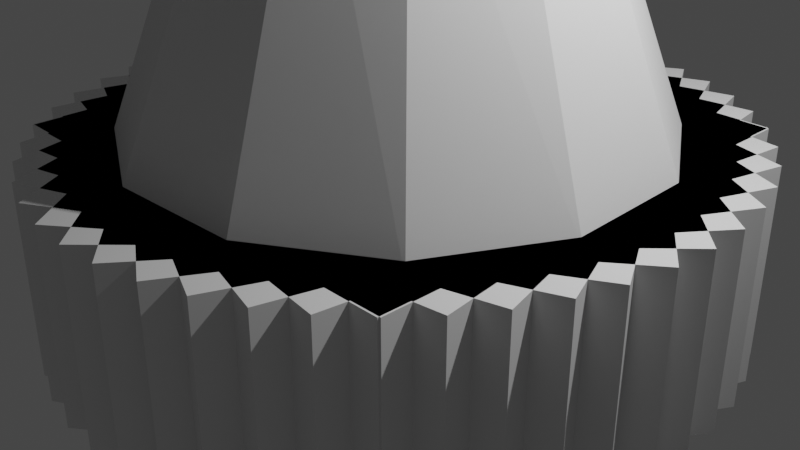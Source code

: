 # Source: capuce.blend  (saved by Blender 3.6.11; exported with 4.5.12 LTS)
import bpy
from mathutils import Matrix  # noqa: F401  (used for matrix-valued properties, if any)

bpy.ops.wm.read_factory_settings(use_empty=True)
scene = bpy.context.scene
scene.name = 'Scene'

# ---- collections
col_collection = bpy.data.collections.new('Collection'); scene.collection.children.link(col_collection)

# ---- materials (node trees are filled in below, after node groups)
mat_material = bpy.data.materials.new('Material')
mat_material.alpha_threshold = 0.0
mat_material.use_transparent_shadow = False
mat_material.roughness = 0.5
mat_material.line_color = (0.0, 0.0, 0.0, 1.0)

# ---- material node trees
mat_material.use_nodes = True; mat_material.node_tree.nodes.clear()
_N = mat_material.node_tree.nodes; _L = mat_material.node_tree.links
n0 = _N.new('ShaderNodeOutputMaterial'); n0.name = 'Material Output'; n0.location = (300, 300)
n1 = _N.new('ShaderNodeBsdfPrincipled'); n1.name = 'Principled BSDF'; n1.location = (10, 300)
n1.distribution = 'GGX'
n1.subsurface_method = 'RANDOM_WALK_SKIN'
n1.inputs[3].default_value = 1.45
n1.inputs[27].default_value = (0.0, 0.0, 0.0, 1.0)
n1.inputs[28].default_value = 1.0
_L.new(n1.outputs[0], n0.inputs[0])
n0.is_active_output = True

# ---- world
world_world = bpy.data.worlds.new('World'); scene.world = world_world
world_world.use_nodes = True; world_world.node_tree.nodes.clear()
_N = world_world.node_tree.nodes; _L = world_world.node_tree.links
n0 = _N.new('ShaderNodeOutputWorld'); n0.name = 'World Output'; n0.location = (300, 300)
n1 = _N.new('ShaderNodeBackground'); n1.name = 'Background'; n1.location = (10, 300)
n1.inputs[0].default_value = (0.05088, 0.05088, 0.05088, 1.0)
_L.new(n1.outputs[0], n0.inputs[0])
n0.is_active_output = True
world_world.color = (0.05088, 0.05088, 0.05088)
world_world.use_sun_shadow = False
world_world.sun_shadow_jitter_overblur = 0.0

# ---- cameras
cam_camera = bpy.data.cameras.new('Camera')
cam_camera.clip_end = 100.0
cam_camera.ortho_scale = 7.314

# ---- lights
light_light = bpy.data.lights.new('Light', 'POINT')
light_light.transmission_factor = 0.0
light_light.energy = 1000.0
light_light.shadow_soft_size = 0.1
light_light.shadow_maximum_resolution = 0.006
light_light.use_absolute_resolution = True

# ---- meshes
me_cube = bpy.data.meshes.new('Cube')
me_cube.from_pydata([(1.0, 1.0, 1.0), (1.0, 1.0, -1.0), (1.0, -1.0, 1.0), (1.0, -1.0, -1.0), (-1.0, 1.0, 1.0), (-1.0, 1.0, -1.0), (-1.0, -1.0, 1.0), (-1.0, -1.0, -1.0), (1.402, 0.1854, 1.0), (1.402, 0.1854, -1.0), (0.1854, -1.402, 1.0), (0.1854, -1.402, -1.0), (-0.1854, 1.402, 1.0), (-0.1854, 1.402, -1.0), (-1.402, -0.1854, 1.0), (-1.402, -0.1854, -1.0), (1.226, -0.7057, 1.0), (1.226, -0.7057, -1.0), (-0.7057, -1.226, 1.0), (-0.7057, -1.226, -1.0), (0.7057, 1.226, 1.0), (0.7057, 1.226, -1.0), (-1.226, 0.7057, 1.0), (-1.226, 0.7057, -1.0), (0.5434, -1.306, 1.0), (0.5434, -1.306, -1.0), (-1.306, -0.5434, 1.0), (-1.306, -0.5434, -1.0), (1.306, 0.5434, 1.0), (1.306, 0.5434, -1.0), (-0.5434, 1.306, 1.0), (-0.5434, 1.306, -1.0), (-0.3629, -1.367, 1.0), (-0.3629, -1.367, -1.0), (-1.367, 0.3629, 1.0), (-1.367, 0.3629, -1.0), (1.367, -0.3629, 1.0), (1.367, -0.3629, -1.0), (0.3629, 1.367, 1.0), (0.3629, 1.367, -1.0), (-1.12, -0.8641, 1.0), (-1.12, -0.8641, -1.0), (-0.8641, 1.12, 1.0), (-0.8641, 1.12, -1.0), (0.8641, -1.12, 1.0), (0.8641, -1.12, -1.0), (1.12, 0.8641, 1.0), (1.12, 0.8641, -1.0), (-1.414, -0.00484, 1.0), (-1.414, -0.00484, -1.0), (-0.00484, 1.414, 1.0), (-0.00484, 1.414, -1.0), (0.00484, -1.414, 1.0), (0.00484, -1.414, -1.0), (1.414, 0.00484, 1.0), (1.414, 0.00484, -1.0), (-1.125, 0.8564, 1.0), (-1.125, 0.8564, -1.0), (0.8564, 1.125, 1.0), (0.8564, 1.125, -1.0), (-0.8564, -1.125, 1.0), (-0.8564, -1.125, -1.0), (1.125, -0.8564, 1.0), (1.125, -0.8564, -1.0), (-0.3723, 1.364, 1.0), (-0.3723, 1.364, -1.0), (1.364, 0.3723, 1.0), (1.364, 0.3723, -1.0), (-1.364, -0.3723, 1.0), (-1.364, -0.3723, -1.0), (0.3723, -1.364, 1.0), (0.3723, -1.364, -1.0), (0.5345, 1.309, 1.0), (0.5345, 1.309, -1.0), (1.309, -0.5345, 1.0), (1.309, -0.5345, -1.0), (-1.309, 0.5345, 1.0), (-1.309, 0.5345, -1.0), (-0.5345, -1.309, 1.0), (-0.5345, -1.309, -1.0), (1.221, 0.7141, 1.0), (1.221, 0.7141, -1.0), (0.7141, -1.221, 1.0), (0.7141, -1.221, -1.0), (-0.7141, 1.221, 1.0), (-0.7141, 1.221, -1.0), (-1.221, -0.7141, 1.0), (-1.221, -0.7141, -1.0), (1.403, -0.1758, 1.0), (1.403, -0.1758, -1.0), (-0.1758, -1.403, 1.0), (-0.1758, -1.403, -1.0), (0.1758, 1.403, 1.0), (0.1758, 1.403, -1.0), (-1.403, 0.1758, 1.0), (-1.403, 0.1758, -1.0), (1.007, -0.9931, 1.0), (1.007, -0.9931, -1.0), (-0.9931, -1.007, 1.0), (-0.9931, -1.007, -1.0), (0.9931, 1.007, 1.0), (0.9931, 1.007, -1.0), (-1.007, 0.9931, 1.0), (-1.007, 0.9931, -1.0)], [], [(0, 2, 6, 4), (3, 7, 6, 2), (7, 5, 4, 6), (5, 7, 3, 1), (1, 3, 2, 0), (5, 1, 0, 4), (8, 10, 14, 12), (11, 15, 14, 10), (15, 13, 12, 14), (13, 15, 11, 9), (9, 11, 10, 8), (13, 9, 8, 12), (16, 18, 22, 20), (19, 23, 22, 18), (23, 21, 20, 22), (21, 23, 19, 17), (17, 19, 18, 16), (21, 17, 16, 20), (24, 26, 30, 28), (27, 31, 30, 26), (31, 29, 28, 30), (29, 31, 27, 25), (25, 27, 26, 24), (29, 25, 24, 28), (32, 34, 38, 36), (35, 39, 38, 34), (39, 37, 36, 38), (37, 39, 35, 33), (33, 35, 34, 32), (37, 33, 32, 36), (40, 42, 46, 44), (43, 47, 46, 42), (47, 45, 44, 46), (45, 47, 43, 41), (41, 43, 42, 40), (45, 41, 40, 44), (48, 50, 54, 52), (51, 55, 54, 50), (55, 53, 52, 54), (53, 55, 51, 49), (49, 51, 50, 48), (53, 49, 48, 52), (56, 58, 62, 60), (59, 63, 62, 58), (63, 61, 60, 62), (61, 63, 59, 57), (57, 59, 58, 56), (61, 57, 56, 60), (64, 66, 70, 68), (67, 71, 70, 66), (71, 69, 68, 70), (69, 71, 67, 65), (65, 67, 66, 64), (69, 65, 64, 68), (72, 74, 78, 76), (75, 79, 78, 74), (79, 77, 76, 78), (77, 79, 75, 73), (73, 75, 74, 72), (77, 73, 72, 76), (80, 82, 86, 84), (83, 87, 86, 82), (87, 85, 84, 86), (85, 87, 83, 81), (81, 83, 82, 80), (85, 81, 80, 84), (88, 90, 94, 92), (91, 95, 94, 90), (95, 93, 92, 94), (93, 95, 91, 89), (89, 91, 90, 88), (93, 89, 88, 92), (96, 100, 102, 98), (99, 98, 102, 103), (103, 102, 100, 101), (101, 97, 99, 103), (97, 96, 98, 99), (101, 100, 96, 97)])
_uv = me_cube.uv_layers.new(name='UVMap')
_uv.uv.foreach_set('vector', [0.625, 0.5, 0.625, 0.75, 0.875, 0.75, 0.875, 0.5, 0.375, 0.75, 0.375, 1.0, 0.625, 1.0, 0.625, 0.75, 0.375, 0.0, 0.375, 0.25, 0.625, 0.25, 0.625, 0.0, 0.125, 0.5, 0.125, 0.75, 0.375, 0.75, 0.375, 0.5, 0.375, 0.5, 0.375, 0.75, 0.625, 0.75, 0.625, 0.5, 0.375, 0.25, 0.375, 0.5, 0.625, 0.5, 0.625, 0.25, 0.625, 0.5, 0.625, 0.75, 0.875, 0.75, 0.875, 0.5, 0.375, 0.75, 0.375, 1.0, 0.625, 1.0, 0.625, 0.75, 0.375, 0.0, 0.375, 0.25, 0.625, 0.25, 0.625, 0.0, 0.125, 0.5, 0.125, 0.75, 0.375, 0.75, 0.375, 0.5, 0.375, 0.5, 0.375, 0.75, 0.625, 0.75, 0.625, 0.5, 0.375, 0.25, 0.375, 0.5, 0.625, 0.5, 0.625, 0.25, 0.625, 0.5, 0.625, 0.75, 0.875, 0.75, 0.875, 0.5, 0.375, 0.75, 0.375, 1.0, 0.625, 1.0, 0.625, 0.75, 0.375, 0.0, 0.375, 0.25, 0.625, 0.25, 0.625, 0.0, 0.125, 0.5, 0.125, 0.75, 0.375, 0.75, 0.375, 0.5, 0.375, 0.5, 0.375, 0.75, 0.625, 0.75, 0.625, 0.5, 0.375, 0.25, 0.375, 0.5, 0.625, 0.5, 0.625, 0.25, 0.625, 0.5, 0.625, 0.75, 0.875, 0.75, 0.875, 0.5, 0.375, 0.75, 0.375, 1.0, 0.625, 1.0, 0.625, 0.75, 0.375, 0.0, 0.375, 0.25, 0.625, 0.25, 0.625, 0.0, 0.125, 0.5, 0.125, 0.75, 0.375, 0.75, 0.375, 0.5, 0.375, 0.5, 0.375, 0.75, 0.625, 0.75, 0.625, 0.5, 0.375, 0.25, 0.375, 0.5, 0.625, 0.5, 0.625, 0.25, 0.625, 0.5, 0.625, 0.75, 0.875, 0.75, 0.875, 0.5, 0.375, 0.75, 0.375, 1.0, 0.625, 1.0, 0.625, 0.75, 0.375, 0.0, 0.375, 0.25, 0.625, 0.25, 0.625, 0.0, 0.125, 0.5, 0.125, 0.75, 0.375, 0.75, 0.375, 0.5, 0.375, 0.5, 0.375, 0.75, 0.625, 0.75, 0.625, 0.5, 0.375, 0.25, 0.375, 0.5, 0.625, 0.5, 0.625, 0.25, 0.625, 0.5, 0.625, 0.75, 0.875, 0.75, 0.875, 0.5, 0.375, 0.75, 0.375, 1.0, 0.625, 1.0, 0.625, 0.75, 0.375, 0.0, 0.375, 0.25, 0.625, 0.25, 0.625, 0.0, 0.125, 0.5, 0.125, 0.75, 0.375, 0.75, 0.375, 0.5, 0.375, 0.5, 0.375, 0.75, 0.625, 0.75, 0.625, 0.5, 0.375, 0.25, 0.375, 0.5, 0.625, 0.5, 0.625, 0.25, 0.625, 0.5, 0.625, 0.75, 0.875, 0.75, 0.875, 0.5, 0.375, 0.75, 0.375, 1.0, 0.625, 1.0, 0.625, 0.75, 0.375, 0.0, 0.375, 0.25, 0.625, 0.25, 0.625, 0.0, 0.125, 0.5, 0.125, 0.75, 0.375, 0.75, 0.375, 0.5, 0.375, 0.5, 0.375, 0.75, 0.625, 0.75, 0.625, 0.5, 0.375, 0.25, 0.375, 0.5, 0.625, 0.5, 0.625, 0.25, 0.625, 0.5, 0.625, 0.75, 0.875, 0.75, 0.875, 0.5, 0.375, 0.75, 0.375, 1.0, 0.625, 1.0, 0.625, 0.75, 0.375, 0.0, 0.375, 0.25, 0.625, 0.25, 0.625, 0.0, 0.125, 0.5, 0.125, 0.75, 0.375, 0.75, 0.375, 0.5, 0.375, 0.5, 0.375, 0.75, 0.625, 0.75, 0.625, 0.5, 0.375, 0.25, 0.375, 0.5, 0.625, 0.5, 0.625, 0.25, 0.625, 0.5, 0.625, 0.75, 0.875, 0.75, 0.875, 0.5, 0.375, 0.75, 0.375, 1.0, 0.625, 1.0, 0.625, 0.75, 0.375, 0.0, 0.375, 0.25, 0.625, 0.25, 0.625, 0.0, 0.125, 0.5, 0.125, 0.75, 0.375, 0.75, 0.375, 0.5, 0.375, 0.5, 0.375, 0.75, 0.625, 0.75, 0.625, 0.5, 0.375, 0.25, 0.375, 0.5, 0.625, 0.5, 0.625, 0.25, 0.625, 0.5, 0.625, 0.75, 0.875, 0.75, 0.875, 0.5, 0.375, 0.75, 0.375, 1.0, 0.625, 1.0, 0.625, 0.75, 0.375, 0.0, 0.375, 0.25, 0.625, 0.25, 0.625, 0.0, 0.125, 0.5, 0.125, 0.75, 0.375, 0.75, 0.375, 0.5, 0.375, 0.5, 0.375, 0.75, 0.625, 0.75, 0.625, 0.5, 0.375, 0.25, 0.375, 0.5, 0.625, 0.5, 0.625, 0.25, 0.625, 0.5, 0.625, 0.75, 0.875, 0.75, 0.875, 0.5, 0.375, 0.75, 0.375, 1.0, 0.625, 1.0, 0.625, 0.75, 0.375, 0.0, 0.375, 0.25, 0.625, 0.25, 0.625, 0.0, 0.125, 0.5, 0.125, 0.75, 0.375, 0.75, 0.375, 0.5, 0.375, 0.5, 0.375, 0.75, 0.625, 0.75, 0.625, 0.5, 0.375, 0.25, 0.375, 0.5, 0.625, 0.5, 0.625, 0.25, 0.625, 0.5, 0.625, 0.75, 0.875, 0.75, 0.875, 0.5, 0.375, 0.75, 0.375, 1.0, 0.625, 1.0, 0.625, 0.75, 0.375, 0.0, 0.375, 0.25, 0.625, 0.25, 0.625, 0.0, 0.125, 0.5, 0.125, 0.75, 0.375, 0.75, 0.375, 0.5, 0.375, 0.5, 0.375, 0.75, 0.625, 0.75, 0.625, 0.5, 0.375, 0.25, 0.375, 0.5, 0.625, 0.5, 0.625, 0.25, 0.625, 0.5, 0.875, 0.5, 0.875, 0.75, 0.625, 0.75, 0.375, 0.75, 0.625, 0.75, 0.625, 1.0, 0.375, 1.0, 0.375, 0.0, 0.625, 0.0, 0.625, 0.25, 0.375, 0.25, 0.125, 0.5, 0.375, 0.5, 0.375, 0.75, 0.125, 0.75, 0.375, 0.5, 0.625, 0.5, 0.625, 0.75, 0.375, 0.75, 0.375, 0.25, 0.625, 0.25, 0.625, 0.5, 0.375, 0.5])
me_cube.materials.append(mat_material)
me_cube.use_mirror_vertex_groups = False
me_cube.update()
me_cube_001 = bpy.data.meshes.new('Cube.001')
me_cube_001.from_pydata([(-1.953, -1.805, -1.765), (-1.953, 1.805, -1.765), (1.953, -1.805, -1.765), (-2.403, 0.8906, -1.765), (-0.9081, -0.639, 1.765), (0.9794, -0.6165, 1.765), (1.012, 0.8699, 1.765), (-0.966, 0.8636, 1.765), (-2.54, -0.5177, -1.765), (-0.7302, 2.605, -1.765), (0.8385, -2.476, -1.765), (-1.578, 2.04, -1.765), (0.5924, -0.9599, 1.765), (1.366, 0.3097, 1.765), (-0.3485, 1.296, 1.765), (0.7289, 2.685, -1.765), (-0.462, -2.498, -1.765), (-0.2883, 2.621, -1.765), (0.08537, -1.063, 1.765), (1.391, -0.3524, 1.765), (0.4027, 1.361, 1.765), (2.031, 2.022, -1.765), (-1.598, -1.865, -1.765), (1.119, 2.477, -1.765), (-0.405, -0.8978, 1.765), (1.081, -0.938, 1.765), (1.085, 1.04, 1.765), (2.825, 0.7954, -1.765), (-2.264, -0.7475, -1.765), (2.265, 1.646, -1.765), (-0.7464, -0.5091, 1.765), (0.5192, -1.289, 1.765), (1.514, 0.4203, 1.765), (2.897, -0.6641, -1.765), (-2.279, 0.5531, -1.765), (2.839, 0.3534, -1.765), (-0.8469, -0.001535, 1.765), (-0.143, -1.311, 1.765), (1.575, -0.3311, 1.765), (2.228, -1.963, -1.765), (-1.64, 1.686, -1.765), (2.688, -1.053, -1.765), (-0.6793, 0.488, 1.765), (-0.727, -0.998, 1.765), (1.251, -1.012, 1.765), (0.9975, -2.751, -1.765), (-0.5195, 2.346, -1.765), (1.851, -2.195, -1.765), (-0.2888, 0.8274, 1.765), (-1.075, -0.4342, 1.765), (0.6291, -1.438, 1.765), (-0.4623, -2.816, -1.765), (0.7811, 2.355, -1.765), (0.5555, -2.762, -1.765), (0.2192, 0.9253, 1.765), (-1.094, 0.2281, 1.765), (-0.1227, -1.495, 1.765), (-1.758, -2.14, -1.765), (1.911, 1.71, -1.765), (-0.8505, -2.604, -1.765), (0.7079, 0.7553, 1.765), (-0.7778, 0.8105, 1.765), (-0.8016, -1.167, 1.765), (-2.539, -0.905, -1.765), (2.565, 0.5861, -1.765), (-1.987, -1.762, -1.765), (1.045, 0.3631, 1.765), (-0.2123, 1.156, 1.765), (-1.225, -0.5434, 1.765), (-2.597, 0.5551, -1.765), (2.567, -0.7146, -1.765), (1.141, -0.1455, 1.765), (0.4501, 1.171, 1.765), (-1.278, 0.2087, 1.765), (-1.914, 1.847, -1.765), (1.917, -1.841, -1.765), (1.99, 1.768, -1.765), (0.9681, -0.6333, 1.765), (1.031, 0.8522, 1.765), (-0.9468, 0.886, 1.765)], [], [(2, 0, 8, 10), (6, 5, 12, 13), (6, 7, 4, 5), (0, 4, 7, 1), (2, 5, 4, 0), (5, 2, 10, 12), (8, 9, 15, 3), (13, 12, 18, 19), (9, 14, 20, 15), (7, 6, 13, 14), (1, 7, 14, 9), (0, 1, 9, 8), (16, 3, 11, 22), (20, 19, 25, 26), (18, 16, 22, 24), (12, 10, 16, 18), (14, 13, 19, 20), (10, 8, 3, 16), (24, 22, 28, 30), (11, 21, 27, 17), (25, 24, 30, 31), (15, 20, 26, 21), (19, 18, 24, 25), (3, 15, 21, 11), (27, 32, 38, 33), (28, 17, 23, 34), (32, 31, 37, 38), (26, 25, 31, 32), (22, 11, 17, 28), (21, 26, 32, 27), (36, 34, 40, 42), (23, 33, 39, 29), (37, 36, 42, 43), (31, 30, 36, 37), (17, 27, 33, 23), (30, 28, 34, 36), (43, 42, 48, 49), (39, 44, 50, 45), (40, 29, 35, 46), (38, 37, 43, 44), (34, 23, 29, 40), (33, 38, 44, 39), (50, 49, 55, 56), (48, 46, 52, 54), (35, 45, 51, 41), (29, 39, 45, 35), (42, 40, 46, 48), (44, 43, 49, 50), (41, 51, 57, 47), (55, 54, 60, 61), (51, 56, 62, 57), (46, 35, 41, 52), (45, 50, 56, 51), (49, 48, 54, 55), (62, 61, 67, 68), (60, 58, 64, 66), (47, 57, 63, 53), (54, 52, 58, 60), (56, 55, 61, 62), (52, 41, 47, 58), (53, 63, 69, 59), (67, 66, 71, 72), (63, 68, 73, 69), (58, 47, 53, 64), (57, 62, 68, 63), (61, 60, 66, 67), (70, 59, 65, 75), (73, 72, 78, 79), (71, 70, 75, 77), (66, 64, 70, 71), (68, 67, 72, 73), (64, 53, 59, 70), (74, 76, 75, 65), (78, 77, 75, 76), (74, 79, 78, 76), (69, 73, 79, 74), (72, 71, 77, 78), (59, 69, 74, 65)])
_uv = me_cube_001.uv_layers.new(name='UVMap')
_uv.uv.foreach_set('vector', [0.375, 0.75, 0.375, 1.0, 0.375, 1.0, 0.375, 0.75, 0.6852, 0.5647, 0.6873, 0.6677, 0.6873, 0.6677, 0.6852, 0.5647, 0.6852, 0.5647, 0.8118, 0.5652, 0.8081, 0.6693, 0.6873, 0.6677, 0.375, 1.0, 0.8081, 0.6693, 0.8118, 0.5652, 0.375, 0.25, 0.375, 0.75, 0.6873, 0.6677, 0.8081, 0.6693, 0.375, 1.0, 0.6873, 0.6677, 0.375, 0.75, 0.375, 0.75, 0.6873, 0.6677, 0.375, 1.0, 0.375, 0.25, 0.375, 0.25, 0.375, 1.0, 0.6852, 0.5647, 0.6873, 0.6677, 0.6873, 0.6677, 0.6852, 0.5647, 0.375, 0.25, 0.8118, 0.5652, 0.8118, 0.5652, 0.375, 0.25, 0.8118, 0.5652, 0.6852, 0.5647, 0.6852, 0.5647, 0.8118, 0.5652, 0.375, 0.25, 0.8118, 0.5652, 0.8118, 0.5652, 0.375, 0.25, 0.375, 1.0, 0.375, 0.25, 0.375, 0.25, 0.375, 1.0, 0.375, 0.75, 0.375, 1.0, 0.375, 1.0, 0.375, 0.75, 0.8118, 0.5652, 0.6852, 0.5647, 0.6852, 0.5647, 0.8118, 0.5652, 0.6873, 0.6677, 0.375, 0.75, 0.375, 0.75, 0.6873, 0.6677, 0.6873, 0.6677, 0.375, 0.75, 0.375, 0.75, 0.6873, 0.6677, 0.8118, 0.5652, 0.6852, 0.5647, 0.6852, 0.5647, 0.8118, 0.5652, 0.375, 0.75, 0.375, 1.0, 0.375, 1.0, 0.375, 0.75, 0.6873, 0.6677, 0.375, 0.75, 0.375, 0.75, 0.6873, 0.6677, 0.375, 1.0, 0.375, 0.25, 0.375, 0.25, 0.375, 1.0, 0.6852, 0.5647, 0.6873, 0.6677, 0.6873, 0.6677, 0.6852, 0.5647, 0.375, 0.25, 0.8118, 0.5652, 0.8118, 0.5652, 0.375, 0.25, 0.6852, 0.5647, 0.6873, 0.6677, 0.6873, 0.6677, 0.6852, 0.5647, 0.375, 1.0, 0.375, 0.25, 0.375, 0.25, 0.375, 1.0, 0.375, 0.25, 0.8118, 0.5652, 0.8118, 0.5652, 0.375, 0.25, 0.375, 0.75, 0.375, 1.0, 0.375, 1.0, 0.375, 0.75, 0.8118, 0.5652, 0.6852, 0.5647, 0.6852, 0.5647, 0.8118, 0.5652, 0.8118, 0.5652, 0.6852, 0.5647, 0.6852, 0.5647, 0.8118, 0.5652, 0.375, 0.75, 0.375, 1.0, 0.375, 1.0, 0.375, 0.75, 0.375, 0.25, 0.8118, 0.5652, 0.8118, 0.5652, 0.375, 0.25, 0.6873, 0.6677, 0.375, 0.75, 0.375, 0.75, 0.6873, 0.6677, 0.375, 1.0, 0.375, 0.25, 0.375, 0.25, 0.375, 1.0, 0.6852, 0.5647, 0.6873, 0.6677, 0.6873, 0.6677, 0.6852, 0.5647, 0.6852, 0.5647, 0.6873, 0.6677, 0.6873, 0.6677, 0.6852, 0.5647, 0.375, 1.0, 0.375, 0.25, 0.375, 0.25, 0.375, 1.0, 0.6873, 0.6677, 0.375, 0.75, 0.375, 0.75, 0.6873, 0.6677, 0.6852, 0.5647, 0.6873, 0.6677, 0.6873, 0.6677, 0.6852, 0.5647, 0.375, 0.25, 0.8118, 0.5652, 0.8118, 0.5652, 0.375, 0.25, 0.375, 0.75, 0.375, 1.0, 0.375, 1.0, 0.375, 0.75, 0.8118, 0.5652, 0.6852, 0.5647, 0.6852, 0.5647, 0.8118, 0.5652, 0.375, 0.75, 0.375, 1.0, 0.375, 1.0, 0.375, 0.75, 0.375, 0.25, 0.8118, 0.5652, 0.8118, 0.5652, 0.375, 0.25, 0.8118, 0.5652, 0.6852, 0.5647, 0.6852, 0.5647, 0.8118, 0.5652, 0.6873, 0.6677, 0.375, 0.75, 0.375, 0.75, 0.6873, 0.6677, 0.375, 1.0, 0.375, 0.25, 0.375, 0.25, 0.375, 1.0, 0.375, 1.0, 0.375, 0.25, 0.375, 0.25, 0.375, 1.0, 0.6873, 0.6677, 0.375, 0.75, 0.375, 0.75, 0.6873, 0.6677, 0.8118, 0.5652, 0.6852, 0.5647, 0.6852, 0.5647, 0.8118, 0.5652, 0.375, 1.0, 0.375, 0.25, 0.375, 0.25, 0.375, 1.0, 0.6852, 0.5647, 0.6873, 0.6677, 0.6873, 0.6677, 0.6852, 0.5647, 0.375, 0.25, 0.8118, 0.5652, 0.8118, 0.5652, 0.375, 0.25, 0.375, 0.75, 0.375, 1.0, 0.375, 1.0, 0.375, 0.75, 0.375, 0.25, 0.8118, 0.5652, 0.8118, 0.5652, 0.375, 0.25, 0.6852, 0.5647, 0.6873, 0.6677, 0.6873, 0.6677, 0.6852, 0.5647, 0.8118, 0.5652, 0.6852, 0.5647, 0.6852, 0.5647, 0.8118, 0.5652, 0.6873, 0.6677, 0.375, 0.75, 0.375, 0.75, 0.6873, 0.6677, 0.375, 1.0, 0.375, 0.25, 0.375, 0.25, 0.375, 1.0, 0.6873, 0.6677, 0.375, 0.75, 0.375, 0.75, 0.6873, 0.6677, 0.8118, 0.5652, 0.6852, 0.5647, 0.6852, 0.5647, 0.8118, 0.5652, 0.375, 0.75, 0.375, 1.0, 0.375, 1.0, 0.375, 0.75, 0.375, 1.0, 0.375, 0.25, 0.375, 0.25, 0.375, 1.0, 0.6852, 0.5647, 0.6873, 0.6677, 0.6873, 0.6677, 0.6852, 0.5647, 0.375, 0.25, 0.8118, 0.5652, 0.8118, 0.5652, 0.375, 0.25, 0.375, 0.75, 0.375, 1.0, 0.375, 1.0, 0.375, 0.75, 0.375, 0.25, 0.8118, 0.5652, 0.8118, 0.5652, 0.375, 0.25, 0.6852, 0.5647, 0.6873, 0.6677, 0.6873, 0.6677, 0.6852, 0.5647, 0.375, 0.75, 0.375, 1.0, 0.375, 1.0, 0.375, 0.75, 0.8118, 0.5652, 0.6852, 0.5647, 0.6852, 0.5647, 0.8118, 0.5652, 0.6873, 0.6677, 0.375, 0.75, 0.375, 0.75, 0.6873, 0.6677, 0.6873, 0.6677, 0.375, 0.75, 0.375, 0.75, 0.6873, 0.6677, 0.8118, 0.5652, 0.6852, 0.5647, 0.6852, 0.5647, 0.8118, 0.5652, 0.375, 0.75, 0.375, 1.0, 0.375, 1.0, 0.375, 0.75, 0.125, 0.5, 0.375, 0.5, 0.375, 0.75, 0.125, 0.75, 0.6852, 0.5647, 0.6873, 0.6677, 0.375, 0.75, 0.375, 0.5, 0.375, 0.25, 0.8118, 0.5652, 0.6852, 0.5647, 0.375, 0.5, 0.375, 0.25, 0.8118, 0.5652, 0.8118, 0.5652, 0.375, 0.25, 0.6852, 0.5647, 0.6873, 0.6677, 0.6873, 0.6677, 0.6852, 0.5647, 0.375, 1.0, 0.375, 0.25, 0.375, 0.25, 0.375, 1.0])
me_cube_001.update()

# ---- objects
ob_cube = bpy.data.objects.new('Cube', me_cube)
ob_light = bpy.data.objects.new('Light', light_light)
ob_camera = bpy.data.objects.new('Camera', cam_camera)
ob_cube_001 = bpy.data.objects.new('Cube.001', me_cube_001)

# ---- transforms, parenting, visibility, modifiers, constraints
ob_cube.location = (0.0, 0.0, 0.0)
ob_cube.scale = (2.5, 2.56, 1.0)
ob_cube.lock_rotations_4d = False
ob_cube.empty_display_type = 'ARROWS'
ob_cube.lineart.crease_threshold = 0.0
ob_light.location = (4.076, 1.005, 5.904)
ob_light.rotation_euler = (0.6503, 0.05522, 1.866)
ob_light.lock_rotations_4d = False
ob_light.empty_display_type = 'ARROWS'
ob_light.color = (0.0, 0.0, 0.0, 0.0)
ob_light.lineart.crease_threshold = 0.0
ob_camera.location = (7.359, -6.926, 4.958)
ob_camera.rotation_euler = (1.109, 0.0, 0.8149)
ob_camera.lock_rotations_4d = False
ob_camera.empty_display_type = 'ARROWS'
ob_camera.color = (0.0, 0.0, 0.0, 0.0)
ob_camera.display_type = 'WIRE'
ob_camera.lineart.crease_threshold = 0.0
ob_cube_001.location = (-0.1473, 0.06846, 2.633)

# ---- collection membership
col_collection.objects.link(ob_cube)
col_collection.objects.link(ob_light)
col_collection.objects.link(ob_camera)
col_collection.objects.link(ob_cube_001)

# ---- scene / render settings (as saved in the file)
scene.camera = ob_camera
scene.frame_start = 1; scene.frame_end = 250; scene.frame_set(1)
scene.render.engine = 'BLENDER_EEVEE_NEXT'
scene.cycles.sampling_pattern = 'TABULATED_SOBOL'
scene.view_settings.view_transform = 'Filmic'
bpy.context.view_layer.update()
